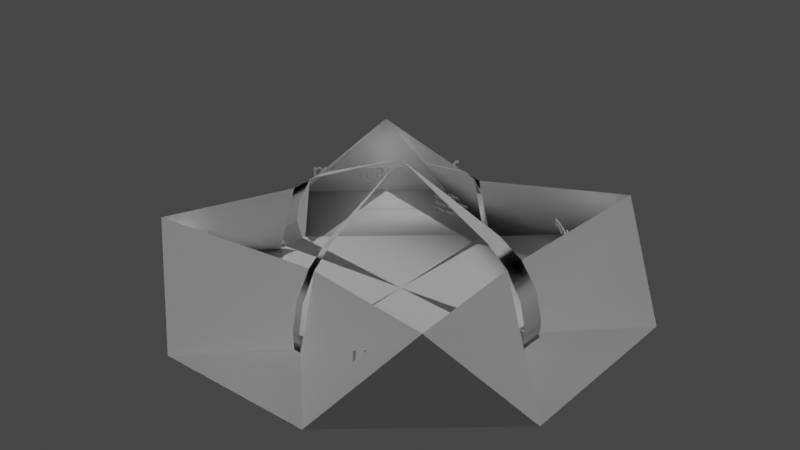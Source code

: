 # Source: aboutpage.blend  (saved by Blender 3.0.42; exported with 4.5.12 LTS)
import bpy
from mathutils import Matrix  # noqa: F401  (used for matrix-valued properties, if any)

bpy.ops.wm.read_factory_settings(use_empty=True)
scene = bpy.context.scene
scene.name = 'Scene'

# ---- collections
col_collection = bpy.data.collections.new('Collection'); scene.collection.children.link(col_collection)
col_txt = bpy.data.collections.new('txt'); scene.collection.children.link(col_txt)

# ---- node groups
ng_auto_smooth = bpy.data.node_groups.new('Auto Smooth', 'GeometryNodeTree')
_s = ng_auto_smooth.interface.new_socket(name='Geometry', in_out='OUTPUT', socket_type='NodeSocketGeometry')
_s = ng_auto_smooth.interface.new_socket(name='Geometry', in_out='INPUT', socket_type='NodeSocketGeometry')
_s = ng_auto_smooth.interface.new_socket(name='Angle', in_out='INPUT', socket_type='NodeSocketFloat')
_s.subtype = 'ANGLE'
_s.min_value = 0.0
_s.max_value = 3.142
ng_auto_smooth.is_modifier = True
_N = ng_auto_smooth.nodes; _L = ng_auto_smooth.links
n0 = _N.new('NodeGroupOutput'); n0.name = 'Group Output'; n0.location = (480, -100)
n1 = _N.new('NodeGroupInput'); n1.name = 'Group Input'; n1.location = (-420, -300)
n2 = _N.new('NodeGroupInput'); n2.name = 'Group Input.001'; n2.location = (-60, -100)
n3 = _N.new('GeometryNodeSetShadeSmooth'); n3.name = 'Set Shade Smooth'; n3.location = (120, -100)
n3.domain = 'EDGE'
n4 = _N.new('GeometryNodeSetShadeSmooth'); n4.name = 'Set Shade Smooth.001'; n4.location = (300, -100)
n5 = _N.new('GeometryNodeInputMeshEdgeAngle'); n5.name = 'Edge Angle'; n5.location = (-420, -220)
n6 = _N.new('GeometryNodeInputEdgeSmooth'); n6.name = 'Is Edge Smooth'; n6.location = (-60, -160)
n7 = _N.new('GeometryNodeInputShadeSmooth'); n7.name = 'Is Face Smooth'; n7.location = (-240, -340)
n8 = _N.new('FunctionNodeBooleanMath'); n8.name = 'Boolean Math'; n8.location = (-60, -220)
n9 = _N.new('FunctionNodeCompare'); n9.name = 'Compare'; n9.location = (-240, -180)
n9.operation = 'LESS_EQUAL'
_L.new(n5.outputs[0], n9.inputs[0])
_L.new(n4.outputs[0], n0.inputs[0])
_L.new(n1.outputs[1], n9.inputs[1])
_L.new(n9.outputs[0], n8.inputs[0])
_L.new(n7.outputs[0], n8.inputs[1])
_L.new(n2.outputs[0], n3.inputs[0])
_L.new(n6.outputs[0], n3.inputs[1])
_L.new(n3.outputs[0], n4.inputs[0])
_L.new(n8.outputs[0], n3.inputs[2])
n0.is_active_output = True

# ---- world
world_world = bpy.data.worlds.new('World'); scene.world = world_world
world_world.use_nodes = True; world_world.node_tree.nodes.clear()
_N = world_world.node_tree.nodes; _L = world_world.node_tree.links
n0 = _N.new('ShaderNodeOutputWorld'); n0.name = 'World Output'; n0.location = (300, 300)
n1 = _N.new('ShaderNodeBackground'); n1.name = 'Background'; n1.location = (10, 300)
n1.inputs[0].default_value = (0.05088, 0.05088, 0.05088, 1.0)
_L.new(n1.outputs[0], n0.inputs[0])
n0.is_active_output = True
world_world.color = (0.05088, 0.05088, 0.05088)
world_world.use_sun_shadow = False
world_world.sun_shadow_jitter_overblur = 0.0

# ---- lights
light_sun = bpy.data.lights.new('Sun', 'SUN')
light_sun.transmission_factor = 0.0
light_sun.energy = 1.0
light_sun.shadow_soft_size = 0.125
light_point = bpy.data.lights.new('Point', 'POINT')
light_point.transmission_factor = 0.0
light_point.energy = 388.6
light_point.shadow_soft_size = 1.17
light_point.shadow_maximum_resolution = 0.006
light_point.use_absolute_resolution = True
light_point_001 = bpy.data.lights.new('Point.001', 'POINT')
light_point_001.transmission_factor = 0.0
light_point_001.energy = 388.6
light_point_001.shadow_soft_size = 1.17
light_point_001.shadow_maximum_resolution = 0.006
light_point_001.use_absolute_resolution = True
light_point_002 = bpy.data.lights.new('Point.002', 'POINT')
light_point_002.transmission_factor = 0.0
light_point_002.energy = 388.6
light_point_002.shadow_soft_size = 1.17
light_point_002.shadow_maximum_resolution = 0.006
light_point_002.use_absolute_resolution = True
light_point_003 = bpy.data.lights.new('Point.003', 'POINT')
light_point_003.transmission_factor = 0.0
light_point_003.energy = 388.6
light_point_003.shadow_soft_size = 1.17
light_point_003.shadow_maximum_resolution = 0.006
light_point_003.use_absolute_resolution = True

# ---- meshes
me_plane = bpy.data.meshes.new('Plane')
me_plane.from_pydata([(0.0, 22.67, 0.0), (-1.0, 2.384e-07, 0.0), (0.0, -20.0, 0.0), (1.0, -2.384e-07, 0.0), (0.0, 0.0, 35.0), (-1.0, 36.52, 0.0), (-1.0, -36.52, 0.0), (1.0, -36.52, 0.0), (1.0, 36.52, 0.0), (-37.14, 3.333, 0.3624), (-37.48, 4.663, 0.0), (-37.14, -3.333, 0.3624), (-37.48, -4.663, 0.0), (39.0, -3.333, 2.021), (36.98, -3.333, 0.0), (37.48, -4.663, 0.0), (38.73, -3.333, 1.01), (37.99, -3.333, 0.2708), (36.98, 3.333, 0.0), (39.0, 3.333, 2.021), (37.48, 4.663, 0.0), (37.99, 3.333, 0.2708), (38.73, 3.333, 1.01), (-27.32, 2.335, 22.74), (-39.0, 3.333, 4.695), (-33.16, 2.834, 18.41), (-37.43, 3.2, 11.8), (-39.0, -3.333, 4.695), (-27.32, -2.335, 22.74), (-37.43, -3.2, 11.8), (-33.16, -2.834, 18.41), (27.32, -2.335, 22.74), (39.0, -3.333, 4.695), (33.16, -2.834, 18.41), (37.43, -3.2, 11.8), (39.0, 3.333, 4.695), (27.32, 2.335, 22.74), (37.43, 3.2, 11.8), (33.16, 2.834, 18.41), (1.0, -36.67, 4.768), (0.6846, -25.1, 23.07), (0.9577, -35.12, 11.91), (0.8423, -30.88, 18.61), (-0.6846, -25.1, 23.07), (-1.0, -36.67, 4.768), (-0.8423, -30.88, 18.61), (-0.9577, -35.12, 11.91), (-1.0, 36.67, 4.768), (-0.6846, 25.1, 23.07), (-0.9577, 35.12, 11.91), (-0.8423, 30.88, 18.61), (0.6846, 25.1, 23.07), (1.0, 36.67, 4.768), (0.8423, 30.88, 18.61), (0.9577, 35.12, 11.91), (21.0, 56.52, 0.0), (57.48, 24.66, 0.0), (-21.0, -56.52, 0.0), (-57.48, -24.66, 0.0), (21.0, -56.52, 0.0), (57.48, -24.66, 0.0), (-21.0, 56.52, 0.0), (-57.48, 24.66, 0.0), (39.24, 40.59, 22.7), (-39.24, -40.59, 22.7), (39.24, -40.59, 22.7), (-39.24, 40.59, 22.7)], [], [(1, 11, 12, 6, 2), (2, 3, 1), (1, 3, 0), (6, 7, 2), (0, 5, 10, 9, 1), (0, 8, 5), (6, 44, 39, 7), (2, 7, 15, 14, 3), (3, 18, 20, 8, 0), (19, 13, 32, 35), (36, 31, 4), (1, 9, 11), (3, 14, 18), (13, 16, 15), (16, 17, 15), (17, 14, 15), (18, 21, 20), (21, 22, 20), (22, 19, 20), (13, 19, 22, 16), (16, 22, 21, 17), (17, 21, 18, 14), (28, 23, 4), (40, 43, 4), (48, 51, 4), (23, 28, 30, 25), (25, 30, 29, 26), (26, 29, 27, 24), (31, 36, 38, 33), (33, 38, 37, 34), (34, 37, 35, 32), (43, 40, 42, 45), (45, 42, 41, 46), (46, 41, 39, 44), (51, 48, 50, 53), (53, 50, 49, 54), (54, 49, 47, 52), (11, 9, 24, 27), (8, 20, 56, 55), (6, 12, 58, 57), (15, 7, 59, 60), (10, 5, 61, 62), (57, 59, 7, 6), (12, 10, 62, 58), (55, 61, 5, 8), (20, 15, 60, 56), (57, 58, 64), (62, 10, 25, 66), (55, 56, 63), (60, 15, 33, 65), (57, 6, 45, 64), (5, 61, 66, 50), (55, 8, 53, 63), (7, 59, 65, 42), (12, 58, 64, 30), (20, 56, 63, 38), (62, 61, 66), (60, 59, 65), (47, 5, 8, 52)])
me_plane.polygons.foreach_set('use_smooth', [True] * 59)
_uv = me_plane.uv_layers.new(name='UVMap')
_uv.uv.foreach_set('vector', [0.0, 0.4667, 0.0, 0.4667, 0.0, 0.4534, 0.0, 0.1348, 0.0, 0.4, 1.0, 0.4, 1.0, 0.4667, 0.0, 0.4667, 0.0, 0.5333, 1.0, 0.5333, 0.0, 0.6, 0.0, 0.1348, 1.0, 0.1348, 0.0, 0.2, 0.0, 0.8333, 0.0, 0.8652, 0.0, 0.5466, 0.0, 0.5333, 0.0, 0.5333, 1.0, 0.8333, 1.0, 0.8652, 0.0, 0.8652, 0.0, 0.1348, 0.0, 0.1333, 1.0, 0.1333, 1.0, 0.1348, 1.0, 0.2, 1.0, 0.1348, 1.0, 0.4534, 1.0, 0.4667, 1.0, 0.4667, 1.0, 0.5333, 1.0, 0.5333, 1.0, 0.5466, 1.0, 0.8652, 1.0, 0.6, 1.0, 0.5333, 1.0, 0.4667, 1.0, 0.4667, 1.0, 0.5333, 1.0, 0.5333, 1.0, 0.4866, 1.0, 0.5333, 0.0, 0.5333, 0.0, 0.5333, 0.0, 0.4667, 1.0, 0.4667, 1.0, 0.4667, 1.0, 0.5333, 1.0, 0.4667, 1.0, 0.4667, 1.0, 0.4534, 1.0, 0.4667, 1.0, 0.4667, 1.0, 0.4534, 1.0, 0.4667, 1.0, 0.4667, 1.0, 0.4534, 1.0, 0.5333, 1.0, 0.5333, 1.0, 0.5333, 1.0, 0.5333, 1.0, 0.5333, 1.0, 0.5333, 1.0, 0.5333, 1.0, 0.5333, 1.0, 0.5333, 1.0, 0.4667, 1.0, 0.5333, 1.0, 0.5333, 1.0, 0.4667, 1.0, 0.4667, 1.0, 0.5333, 1.0, 0.5333, 1.0, 0.4667, 1.0, 0.4667, 1.0, 0.5333, 1.0, 0.5333, 1.0, 0.4667, 0.0, 0.4667, 0.0, 0.5134, 0.0, 0.4667, 1.0, 0.1333, 0.3154, 0.1333, 1.0, 0.1333, 0.0, 0.8667, 0.6846, 0.8667, 0.0, 0.8667, 0.0, 0.5134, 0.0, 0.4667, 0.0, 0.4672, 0.0, 0.5239, 0.0, 0.5239, 0.0, 0.4672, 0.0, 0.468, 0.0, 0.532, 0.0, 0.532, 0.0, 0.468, 0.0, 0.4667, 0.0, 0.5333, 1.0, 0.4866, 1.0, 0.5333, 1.0, 0.5328, 1.0, 0.4761, 1.0, 0.4761, 1.0, 0.5328, 1.0, 0.532, 1.0, 0.468, 1.0, 0.468, 1.0, 0.532, 1.0, 0.5333, 1.0, 0.4667, 0.3154, 0.1333, 1.0, 0.1333, 0.9909, 0.1333, 0.1486, 0.1333, 0.1486, 0.1333, 0.9909, 0.1333, 0.9789, 0.1333, 0.02113, 0.1333, 0.02113, 0.1333, 0.9789, 0.1333, 1.0, 0.1333, 0.0, 0.1333, 0.6846, 0.8667, 0.0, 0.8667, 0.009069, 0.8667, 0.8514, 0.8667, 0.8514, 0.8667, 0.009069, 0.8667, 0.02113, 0.8667, 0.9789, 0.8667, 0.9789, 0.8667, 0.02113, 0.8667, 0.0, 0.8667, 1.0, 0.8667, 0.0, 0.4667, 0.0, 0.5333, 0.0, 0.5333, 0.0, 0.4667, 1.0, 0.8652, 1.0, 0.5466, 1.0, 0.5466, 1.0, 0.8652, 0.0, 0.1348, 0.0, 0.4534, 0.0, 0.4534, 0.0, 0.1348, 1.0, 0.4534, 1.0, 0.1348, 1.0, 0.1348, 1.0, 0.4534, 0.0, 0.5466, 0.0, 0.8652, 0.0, 0.8652, 0.0, 0.5466, 0.0, 0.1348, 1.0, 0.1348, 1.0, 0.1348, 0.0, 0.1348, 0.0, 0.4534, 0.0, 0.5466, 0.0, 0.5466, 0.0, 0.4534, 1.0, 0.8652, 0.0, 0.8652, 0.0, 0.8652, 1.0, 0.8652, 1.0, 0.5466, 1.0, 0.4534, 1.0, 0.4534, 1.0, 0.5466, 0.0, 0.1348, 0.0, 0.4534, 0.0, 0.1348, 0.0, 0.5466, 0.0, 0.5466, 0.0, 0.5466, 0.0, 0.5466, 1.0, 0.8652, 1.0, 0.5466, 1.0, 0.8652, 1.0, 0.4534, 1.0, 0.4534, 1.0, 0.4534, 1.0, 0.4534, 0.0, 0.1348, 0.0, 0.1348, 0.0, 0.1348, 0.0, 0.1348, 0.0, 0.8652, 0.0, 0.8652, 0.0, 0.8652, 0.0, 0.8652, 1.0, 0.8652, 1.0, 0.8652, 1.0, 0.8652, 1.0, 0.8652, 1.0, 0.1348, 1.0, 0.1348, 1.0, 0.1348, 1.0, 0.1348, 0.0, 0.4534, 0.0, 0.4534, 0.0, 0.4534, 0.0, 0.4534, 1.0, 0.5466, 1.0, 0.5466, 1.0, 0.5466, 1.0, 0.5466, 0.0, 0.5466, 0.0, 0.8652, 0.0, 0.5466, 1.0, 0.4534, 1.0, 0.1348, 1.0, 0.4534, 0.0, 0.8667, 0.0, 0.8652, 1.0, 0.8652, 1.0, 0.8667])
me_plane.use_remesh_fix_poles = True
me_plane.use_remesh_preserve_attributes = False
me_plane.update()

# ---- curves / text
txt_text_001 = bpy.data.curves.new('Text.001', 'FONT')
txt_text_001.dimensions = '2D'
txt_text_001.body = 'metagame.wtf'
txt_text_001.extrude = 0.1
txt_text_001.align_x = 'CENTER'
txt_text_001.align_y = 'CENTER'
txt_text_001.size = 5.325
txt_text_002 = bpy.data.curves.new('Text.002', 'FONT')
txt_text_002.dimensions = '2D'
txt_text_002.body = "i r b0gie.\ndeez r sum clues\nabout what i do\nhas fun run'n round"
txt_text_002.extrude = 0.1
txt_text_002.align_x = 'CENTER'
txt_text_002.align_y = 'CENTER'
txt_text_002.size = 5.325
txt_text_003 = bpy.data.curves.new('Text.003', 'FONT')
txt_text_003.dimensions = '2D'
txt_text_003.body = 'wageCuck.xlxs'
txt_text_003.extrude = 0.1
txt_text_003.align_x = 'CENTER'
txt_text_003.align_y = 'CENTER'
txt_text_003.size = 5.325
txt_text_004 = bpy.data.curves.new('Text.004', 'FONT')
txt_text_004.dimensions = '2D'
txt_text_004.body = 'entryPoint();'
txt_text_004.extrude = 0.1
txt_text_004.align_x = 'CENTER'
txt_text_004.align_y = 'CENTER'
txt_text_004.size = 5.325
txt_text_005 = bpy.data.curves.new('Text.005', 'FONT')
txt_text_005.dimensions = '2D'
txt_text_005.body = 'y e x z u'
txt_text_005.extrude = 0.1
txt_text_005.align_x = 'CENTER'
txt_text_005.align_y = 'CENTER'
txt_text_005.size = 5.325

# ---- objects
ob_sun = bpy.data.objects.new('Sun', light_sun)
ob_point = bpy.data.objects.new('Point', light_point)
ob_point_001 = bpy.data.objects.new('Point.001', light_point_001)
ob_point_002 = bpy.data.objects.new('Point.002', light_point_002)
ob_point_003 = bpy.data.objects.new('Point.003', light_point_003)
ob_plane = bpy.data.objects.new('Plane', me_plane)
ob_text_001 = bpy.data.objects.new('Text.001', txt_text_001)
ob_text_002 = bpy.data.objects.new('Text.002', txt_text_002)
ob_text = bpy.data.objects.new('Text', txt_text_003)
ob_text_003 = bpy.data.objects.new('Text.003', txt_text_004)
ob_text_004 = bpy.data.objects.new('Text.004', txt_text_005)

# ---- transforms, parenting, visibility, modifiers, constraints
ob_sun.location = (0.0, 0.0, 65.13)
ob_point.location = (35.17, -37.2, 13.43)
ob_point_001.location = (-33.99, 34.78, 13.43)
ob_point_002.location = (33.21, 33.78, 13.43)
ob_point_003.location = (-35.83, -37.2, 13.43)
ob_plane.location = (0.0, 0.0, 0.0)
_m = ob_plane.modifiers.new('Auto Smooth', 'NODES')
_m.node_group = ng_auto_smooth
_gi = [s.identifier for s in ng_auto_smooth.interface.items_tree if s.item_type == 'SOCKET' and s.in_out == 'INPUT']
_m[_gi[1]] = 0.5236  # Angle
ob_text_001.location = (-31.73, 31.28, 11.94)
ob_text_001.rotation_euler = (1.571, -0.0, 0.7114)
ob_text_001.scale = (1.352, 1.352, 1.352)
ob_text_002.location = (0.0, 19.84, 15.73)
ob_text_002.rotation_euler = (1.571, -0.0, 0.0)
ob_text_002.scale = (0.3, 0.3, 0.3)
ob_text.location = (-32.06, -33.45, 11.94)
ob_text.rotation_euler = (1.571, -0.0, 2.386)
ob_text.scale = (0.8872, 0.8872, 0.8872)
ob_text_003.location = (29.34, 29.29, 11.94)
ob_text_003.rotation_euler = (1.571, -0.0, -0.7058)
ob_text_003.scale = (0.8119, 0.8119, 0.8119)
ob_text_004.location = (32.52, -34.44, 11.94)
ob_text_004.rotation_euler = (1.571, -0.0, -2.426)
ob_text_004.scale = (1.453, 1.453, 1.453)

# ---- collection membership
scene.collection.objects.link(ob_sun)
scene.collection.objects.link(ob_point)
scene.collection.objects.link(ob_point_001)
scene.collection.objects.link(ob_point_002)
scene.collection.objects.link(ob_point_003)
col_collection.objects.link(ob_plane)
col_txt.objects.link(ob_text_001)
col_txt.objects.link(ob_text_002)
col_txt.objects.link(ob_text)
col_txt.objects.link(ob_text_003)
col_txt.objects.link(ob_text_004)

# ---- scene / render settings (as saved in the file)
scene.frame_start = 1; scene.frame_end = 250; scene.frame_set(5)
scene.render.engine = 'BLENDER_EEVEE_NEXT'
scene.cycles.sampling_pattern = 'TABULATED_SOBOL'
scene.cycles.use_light_tree = False
scene.view_settings.view_transform = 'Filmic'
bpy.context.view_layer.update()

# ---- added for rendering (the .blend has no active camera): camera
cam_auto = bpy.data.cameras.new('AutoCamera')
cam_auto.lens = 50.0
cam_auto.sensor_width = 36.0
cam_auto.clip_end = 2683.76
ob_auto_camera = bpy.data.objects.new('AutoCamera', cam_auto)
scene.collection.objects.link(ob_auto_camera)
ob_auto_camera.location = (152.705, -183.505, 139.837)
ob_auto_camera.rotation_euler = (1.09748, -7.21219e-08, 0.694738)
scene.camera = ob_auto_camera
bpy.context.view_layer.update()
